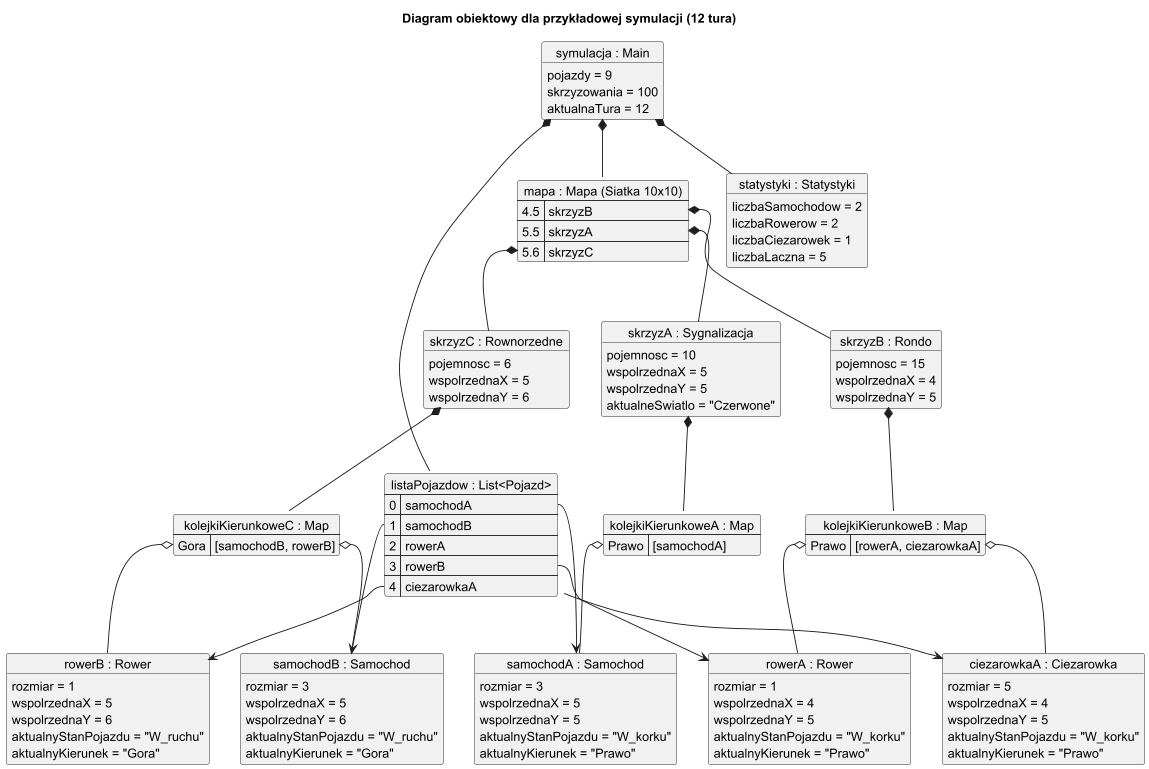

The diagram above was rendered by PlantUML. Its source (embedded in the PNG):
@startuml

title Diagram obiektowy dla przykładowej symulacji (12 tura)

object "symulacja : Main" as sym {
    pojazdy = 9
    skrzyzowania = 100
    aktualnaTura = 12
    }

map "listaPojazdow : List<Pojazd>" as lista {
0 => samochodA
1 => samochodB
2 => rowerA
3 => rowerB
4 => ciezarowkaA
}

object  "statystyki : Statystyki" as staty {
    liczbaSamochodow = 2
    liczbaRowerow = 2
    liczbaCiezarowek = 1
    liczbaLaczna = 5
    }

map "mapa : Mapa (Siatka 10x10)" as m {
    4.5 => skrzyzB
    5.5 => skrzyzA
    5.6 => skrzyzC
}

map "kolejkiKierunkoweA : Map" as kolA {
    Prawo => [samochodA]
}

map "kolejkiKierunkoweB : Map" as kolB {
    Prawo => [rowerA, ciezarowkaA]
}

map "kolejkiKierunkoweC : Map" as kolC {
    Gora => [samochodB, rowerB]
}

object "samochodA : Samochod" as s1 {
    rozmiar = 3
    wspolrzednaX = 5
    wspolrzednaY = 5
    aktualnyStanPojazdu = "W_korku"
    aktualnyKierunek = "Prawo"
    }

object "samochodB : Samochod" as s2{
    rozmiar = 3
    wspolrzednaX = 5
    wspolrzednaY = 6
    aktualnyStanPojazdu = "W_ruchu"
    aktualnyKierunek = "Gora"
    }



object "rowerA : Rower" as r1{
    rozmiar = 1
    wspolrzednaX = 4
    wspolrzednaY = 5
    aktualnyStanPojazdu = "W_korku"
    aktualnyKierunek = "Prawo"
    }

object "rowerB : Rower" as r2{
    rozmiar = 1
    wspolrzednaX = 5
    wspolrzednaY = 6
    aktualnyStanPojazdu = "W_ruchu"
    aktualnyKierunek = "Gora"
    }

object "ciezarowkaA : Ciezarowka" as c1 {
    rozmiar = 5
    wspolrzednaX = 4
    wspolrzednaY = 5
    aktualnyStanPojazdu = "W_korku"
    aktualnyKierunek = "Prawo"
    }



object "skrzyzA : Sygnalizacja" as skrzyz1 {
    pojemnosc = 10
    wspolrzednaX = 5
    wspolrzednaY = 5
    aktualneSwiatlo = "Czerwone"
    }

object "skrzyzB : Rondo" as skrzyz2 {
    pojemnosc = 15
    wspolrzednaX = 4
    wspolrzednaY = 5
    }

object "skrzyzC : Rownorzedne" as skrzyz3 {
    pojemnosc = 6
    wspolrzednaX = 5
    wspolrzednaY = 6
    }


sym *-- m
sym *-- staty
sym *-- lista

lista::0 --> s1
lista::1 --> s2
lista::3 --> r1
lista::4 --> r2
lista::5 --> c1

m::5.5 *-- skrzyz1
m::4.5 *-- skrzyz2
m::5.6 *-- skrzyz3

' Kompozycja struktur słownikowych wewnątrz skrzyżowań
skrzyz1 *-- kolA
skrzyz2 *-- kolB
skrzyz3 *-- kolC

' Precyzyjna Agregacja (Białe romby) - Rozdzielenie aut na konkretne pasy ruchu
kolA::Prawo o-- s1
kolB::Prawo o-- r1
kolB::Prawo o-- c1
kolC::Gora o-- s2
kolC::Gora o-- r2

@enduml